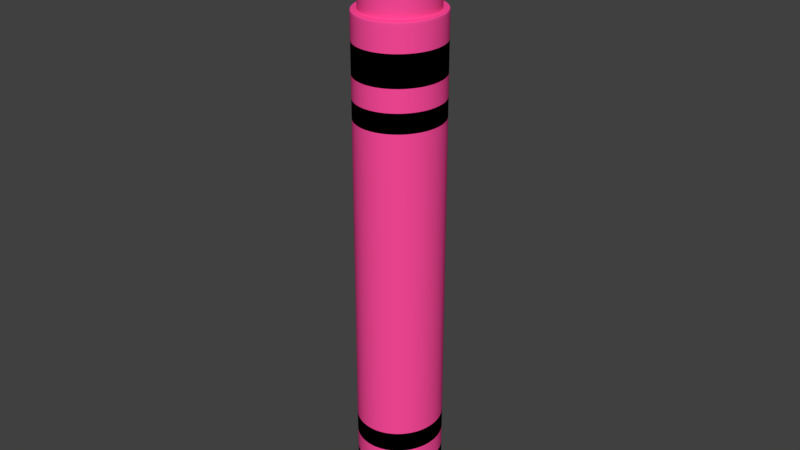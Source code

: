 # Source: Pink.blend  (saved by Blender 2.79.0; exported with 4.5.12 LTS)
import bpy
from mathutils import Matrix  # noqa: F401  (used for matrix-valued properties, if any)

bpy.ops.wm.read_factory_settings(use_empty=True)
scene = bpy.context.scene
scene.name = 'Scene'

# ---- collections
col_collection_1 = bpy.data.collections.new('Collection 1'); scene.collection.children.link(col_collection_1)

# ---- materials (node trees are filled in below, after node groups)
mat_material_015 = bpy.data.materials.new('Material.015')
mat_material_015.alpha_threshold = 0.0
mat_material_015.use_transparent_shadow = False
mat_material_015.diffuse_color = (0.0, 0.0, 0.0, 1.0)
mat_material_015.roughness = 0.5
mat_material_013 = bpy.data.materials.new('Material.013')
mat_material_013.alpha_threshold = 0.0
mat_material_013.use_transparent_shadow = False
mat_material_013.diffuse_color = (1.0, 0.07145, 0.3346, 1.0)
mat_material_013.roughness = 0.5

# ---- material node trees

# ---- world
world_world = bpy.data.worlds.new('World'); scene.world = world_world
world_world.color = (0.05088, 0.05088, 0.05088)
world_world.use_sun_shadow = False
world_world.sun_shadow_jitter_overblur = 0.0
world_world.cycles.sampling_method = 'MANUAL'

# ---- meshes
me_cylinder_002 = bpy.data.meshes.new('Cylinder.002')
me_cylinder_002.from_pydata([(-1.519, 0.4591, -2.98), (-1.519, 0.4571, 2.98), (-1.435, 0.4504, -2.98), (-1.436, 0.4485, 2.98), (-1.355, 0.4247, -2.98), (-1.355, 0.4228, 2.98), (-1.28, 0.3827, -2.98), (-1.281, 0.3811, 2.98), (-1.214, 0.3259, -2.98), (-1.215, 0.3245, 2.98), (-1.16, 0.2564, -2.98), (-1.161, 0.2554, 2.98), (-1.119, 0.1768, -2.98), (-1.121, 0.1761, 2.98), (-1.094, 0.09022, -2.98), (-1.096, 0.08985, 2.98), (-1.086, 1.803e-07, -2.98), (-1.088, 1.801e-07, 2.98), (-1.094, -0.09022, -2.98), (-1.096, -0.08985, 2.98), (-1.119, -0.1768, -2.98), (-1.121, -0.1761, 2.98), (-1.16, -0.2564, -2.98), (-1.161, -0.2554, 2.98), (-1.214, -0.3259, -2.98), (-1.215, -0.3245, 2.98), (-1.28, -0.3827, -2.98), (-1.281, -0.3811, 2.98), (-1.355, -0.4247, -2.98), (-1.355, -0.4228, 2.98), (-1.435, -0.4504, -2.98), (-1.436, -0.4485, 2.98), (-1.519, -0.4591, -2.98), (-1.519, -0.4571, 2.98), (-1.603, -0.4504, -2.98), (-1.603, -0.4485, 2.98), (-1.684, -0.4247, -2.98), (-1.683, -0.4228, 2.98), (-1.759, -0.3827, -2.98), (-1.758, -0.3811, 2.98), (-1.825, -0.3259, -2.98), (-1.823, -0.3245, 2.98), (-1.879, -0.2564, -2.98), (-1.877, -0.2554, 2.98), (-1.919, -0.1768, -2.98), (-1.918, -0.1761, 2.98), (-1.944, -0.09022, -2.98), (-1.943, -0.08985, 2.98), (-1.953, 6.008e-07, -2.98), (-1.951, 5.99e-07, 2.98), (-1.944, 0.09022, -2.98), (-1.943, 0.08985, 2.98), (-1.919, 0.1768, -2.98), (-1.918, 0.1761, 2.98), (-1.879, 0.2564, -2.98), (-1.877, 0.2554, 2.98), (-1.825, 0.3259, -2.98), (-1.823, 0.3245, 2.98), (-1.759, 0.3827, -2.98), (-1.758, 0.3811, 2.98), (-1.684, 0.4247, -2.98), (-1.683, 0.4228, 2.98), (-1.603, 0.4504, -2.98), (-1.603, 0.4485, 2.98), (-1.421, 0.5203, 2.98), (-1.519, 0.5305, 2.98), (-1.326, 0.4901, 2.98), (-1.239, 0.4411, 2.98), (-1.162, 0.3751, 2.98), (-1.1, 0.2947, 2.98), (-1.053, 0.203, 2.98), (-1.024, 0.1035, 2.98), (-1.015, 1.905e-07, 2.98), (-1.024, -0.1035, 2.98), (-1.053, -0.203, 2.98), (-1.1, -0.2947, 2.98), (-1.162, -0.3751, 2.98), (-1.239, -0.4411, 2.98), (-1.326, -0.4901, 2.98), (-1.421, -0.5203, 2.98), (-1.519, -0.5305, 2.98), (-1.618, -0.5203, 2.98), (-1.713, -0.4901, 2.98), (-1.8, -0.4411, 2.98), (-1.876, -0.3751, 2.98), (-1.939, -0.2947, 2.98), (-1.986, -0.203, 2.98), (-2.015, -0.1035, 2.98), (-2.024, 6.626e-07, 2.98), (-2.015, 0.1035, 2.98), (-1.986, 0.203, 2.98), (-1.939, 0.2947, 2.98), (-1.876, 0.3751, 2.98), (-1.8, 0.4411, 2.98), (-1.713, 0.4901, 2.98), (-1.618, 0.5203, 2.98), (-1.519, 0.3859, 3.282), (-1.45, 0.3787, 3.282), (-1.384, 0.3575, 3.282), (-1.322, 0.3227, 3.282), (-1.267, 0.2754, 3.282), (-1.221, 0.2171, 3.282), (-1.187, 0.15, 3.282), (-1.166, 0.07659, 3.282), (-1.159, 1.689e-07, 3.282), (-1.166, -0.07659, 3.282), (-1.187, -0.15, 3.282), (-1.221, -0.2171, 3.282), (-1.267, -0.2754, 3.282), (-1.322, -0.3227, 3.282), (-1.384, -0.3575, 3.282), (-1.45, -0.3787, 3.282), (-1.519, -0.3859, 3.282), (-1.588, -0.3787, 3.282), (-1.655, -0.3575, 3.282), (-1.717, -0.3227, 3.282), (-1.772, -0.2754, 3.282), (-1.817, -0.2171, 3.282), (-1.851, -0.15, 3.282), (-1.873, -0.07659, 3.282), (-1.88, 5.391e-07, 3.282), (-1.873, 0.07659, 3.282), (-1.851, 0.15, 3.282), (-1.817, 0.2171, 3.282), (-1.772, 0.2754, 3.282), (-1.717, 0.3227, 3.282), (-1.655, 0.3575, 3.282), (-1.588, 0.3787, 3.282), (-1.436, 0.4485, 3.282), (-1.519, 0.4571, 3.282), (-1.355, 0.4228, 3.282), (-1.281, 0.3811, 3.282), (-1.215, 0.3245, 3.282), (-1.161, 0.2554, 3.282), (-1.121, 0.1761, 3.282), (-1.096, 0.08985, 3.282), (-1.088, 1.801e-07, 3.282), (-1.096, -0.08985, 3.282), (-1.121, -0.1761, 3.282), (-1.161, -0.2554, 3.282), (-1.215, -0.3245, 3.282), (-1.281, -0.3811, 3.282), (-1.355, -0.4228, 3.282), (-1.436, -0.4485, 3.282), (-1.519, -0.4571, 3.282), (-1.603, -0.4485, 3.282), (-1.683, -0.4228, 3.282), (-1.758, -0.3811, 3.282), (-1.823, -0.3245, 3.282), (-1.877, -0.2554, 3.282), (-1.918, -0.1761, 3.282), (-1.943, -0.08985, 3.282), (-1.951, 5.99e-07, 3.282), (-1.943, 0.08985, 3.282), (-1.918, 0.1761, 3.282), (-1.877, 0.2554, 3.282), (-1.823, 0.3245, 3.282), (-1.758, 0.3811, 3.282), (-1.683, 0.4228, 3.282), (-1.603, 0.4485, 3.282), (-1.519, 0.05235, 4.226), (-1.511, 0.05138, 4.222), (-1.502, 0.0485, 4.219), (-1.494, 0.04378, 4.216), (-1.487, 0.03736, 4.213), (-1.482, 0.02945, 4.211), (-1.477, 0.02035, 4.209), (-1.475, 0.01039, 4.208), (-1.474, 2.652e-07, 4.208), (-1.475, -0.01039, 4.208), (-1.477, -0.02034, 4.209), (-1.482, -0.02945, 4.211), (-1.487, -0.03736, 4.213), (-1.494, -0.04378, 4.216), (-1.502, -0.0485, 4.219), (-1.511, -0.05138, 4.222), (-1.519, -0.05235, 4.226), (-1.528, -0.05138, 4.229), (-1.536, -0.0485, 4.232), (-1.544, -0.04378, 4.235), (-1.551, -0.03736, 4.238), (-1.557, -0.02945, 4.24), (-1.561, -0.02034, 4.242), (-1.564, -0.01039, 4.243), (-1.565, 3.106e-07, 4.244), (-1.564, 0.01039, 4.243), (-1.561, 0.02035, 4.242), (-1.557, 0.02945, 4.24), (-1.551, 0.03736, 4.238), (-1.544, 0.04378, 4.235), (-1.536, 0.0485, 4.232), (-1.528, 0.05138, 4.229), (-1.519, 0.5305, -2.98), (-1.421, 0.5203, -2.98), (-1.326, 0.4901, -2.98), (-1.239, 0.4411, -2.98), (-1.162, 0.3751, -2.98), (-1.1, 0.2947, -2.98), (-1.053, 0.203, -2.98), (-1.024, 0.1035, -2.98), (-1.015, 1.905e-07, -2.98), (-1.024, -0.1035, -2.98), (-1.053, -0.203, -2.98), (-1.1, -0.2947, -2.98), (-1.162, -0.3751, -2.98), (-1.239, -0.4411, -2.98), (-1.326, -0.4901, -2.98), (-1.421, -0.5203, -2.98), (-1.519, -0.5305, -2.98), (-1.618, -0.5203, -2.98), (-1.713, -0.4901, -2.98), (-1.8, -0.4411, -2.98), (-1.876, -0.3751, -2.98), (-1.939, -0.2947, -2.98), (-1.986, -0.203, -2.98), (-2.015, -0.1035, -2.98), (-2.024, 6.626e-07, -2.98), (-2.015, 0.1035, -2.98), (-1.986, 0.203, -2.98), (-1.939, 0.2947, -2.98), (-1.876, 0.3751, -2.98), (-1.8, 0.4411, -2.98), (-1.713, 0.4901, -2.98), (-1.618, 0.5203, -2.98), (-1.519, 0.4591, -3.239), (-1.435, 0.4504, -3.239), (-1.355, 0.4247, -3.239), (-1.28, 0.3827, -3.239), (-1.214, 0.3259, -3.239), (-1.16, 0.2564, -3.239), (-1.119, 0.1768, -3.239), (-1.094, 0.09022, -3.239), (-1.086, 1.803e-07, -3.239), (-1.094, -0.09022, -3.239), (-1.119, -0.1768, -3.239), (-1.16, -0.2564, -3.239), (-1.214, -0.3259, -3.239), (-1.28, -0.3827, -3.239), (-1.355, -0.4247, -3.239), (-1.435, -0.4504, -3.239), (-1.519, -0.4591, -3.239), (-1.603, -0.4504, -3.239), (-1.684, -0.4247, -3.239), (-1.759, -0.3827, -3.239), (-1.825, -0.3259, -3.239), (-1.879, -0.2564, -3.239), (-1.919, -0.1768, -3.239), (-1.944, -0.09022, -3.239), (-1.953, 6.008e-07, -3.239), (-1.944, 0.09022, -3.239), (-1.919, 0.1768, -3.239), (-1.879, 0.2564, -3.239), (-1.825, 0.3259, -3.239), (-1.759, 0.3827, -3.239), (-1.684, 0.4247, -3.239), (-1.603, 0.4504, -3.239), (-1.519, 0.5305, -2.98), (-1.421, 0.5203, -2.98), (-1.326, 0.4901, -2.98), (-1.239, 0.4411, -2.98), (-1.162, 0.3751, -2.98), (-1.1, 0.2947, -2.98), (-1.053, 0.203, -2.98), (-1.024, 0.1035, -2.98), (-1.015, 1.905e-07, -2.98), (-1.024, -0.1035, -2.98), (-1.053, -0.203, -2.98), (-1.1, -0.2947, -2.98), (-1.162, -0.3751, -2.98), (-1.239, -0.4411, -2.98), (-1.326, -0.4901, -2.98), (-1.421, -0.5203, -2.98), (-1.519, -0.5305, -2.98), (-1.618, -0.5203, -2.98), (-1.713, -0.4901, -2.98), (-1.8, -0.4411, -2.98), (-1.876, -0.3751, -2.98), (-1.939, -0.2947, -2.98), (-1.986, -0.203, -2.98), (-2.015, -0.1035, -2.98), (-2.024, 6.626e-07, -2.98), (-2.015, 0.1035, -2.98), (-1.986, 0.203, -2.98), (-1.939, 0.2947, -2.98), (-1.876, 0.3751, -2.98), (-1.8, 0.4411, -2.98), (-1.713, 0.4901, -2.98), (-1.618, 0.5203, -2.98), (-1.119, -0.1768, -3.239), (-1.094, -0.09022, -3.239), (-1.953, 6.008e-07, -3.239), (-1.944, -0.09022, -3.239), (-1.16, -0.2564, -3.239), (-1.944, 0.09022, -3.239), (-1.214, -0.3259, -3.239), (-1.919, 0.1768, -3.239), (-1.28, -0.3827, -3.239), (-1.879, 0.2564, -3.239), (-1.355, -0.4247, -3.239), (-1.435, 0.4504, -3.239), (-1.519, 0.4591, -3.239), (-1.825, 0.3259, -3.239), (-1.435, -0.4504, -3.239), (-1.355, 0.4247, -3.239), (-1.759, 0.3827, -3.239), (-1.519, -0.4591, -3.239), (-1.28, 0.3827, -3.239), (-1.684, 0.4247, -3.239), (-1.603, -0.4504, -3.239), (-1.214, 0.3259, -3.239), (-1.603, 0.4504, -3.239), (-1.684, -0.4247, -3.239), (-1.16, 0.2564, -3.239), (-1.759, -0.3827, -3.239), (-1.119, 0.1768, -3.239), (-1.825, -0.3259, -3.239), (-1.094, 0.09022, -3.239), (-1.879, -0.2564, -3.239), (-1.086, 1.803e-07, -3.239), (-1.919, -0.1768, -3.239), (-1.094, -0.09022, -2.98), (-1.944, -0.09022, -2.98), (-1.519, 0.4591, -2.98), (-1.119, -0.1768, -2.98), (-1.953, 6.008e-07, -2.98), (-1.16, -0.2564, -2.98), (-1.944, 0.09022, -2.98), (-1.214, -0.3259, -2.98), (-1.919, 0.1768, -2.98), (-1.28, -0.3827, -2.98), (-1.879, 0.2564, -2.98), (-1.355, -0.4247, -2.98), (-1.435, 0.4504, -2.98), (-1.825, 0.3259, -2.98), (-1.435, -0.4504, -2.98), (-1.355, 0.4247, -2.98), (-1.759, 0.3827, -2.98), (-1.519, -0.4591, -2.98), (-1.28, 0.3827, -2.98), (-1.684, 0.4247, -2.98), (-1.603, -0.4504, -2.98), (-1.214, 0.3259, -2.98), (-1.603, 0.4504, -2.98), (-1.684, -0.4247, -2.98), (-1.16, 0.2564, -2.98), (-1.759, -0.3827, -2.98), (-1.119, 0.1768, -2.98), (-1.825, -0.3259, -2.98), (-1.094, 0.09022, -2.98), (-1.879, -0.2564, -2.98), (-1.086, 1.803e-07, -2.98), (-1.919, -0.1768, -2.98), (-1.519, 0.5305, 2.98), (-1.421, 0.5203, 2.98), (-1.326, 0.4901, 2.98), (-1.239, 0.4411, 2.98), (-1.162, 0.3751, 2.98), (-1.1, 0.2947, 2.98), (-1.053, 0.203, 2.98), (-1.024, 0.1035, 2.98), (-1.015, 1.905e-07, 2.98), (-1.024, -0.1035, 2.98), (-1.053, -0.203, 2.98), (-1.1, -0.2947, 2.98), (-1.162, -0.3751, 2.98), (-1.239, -0.4411, 2.98), (-1.326, -0.4901, 2.98), (-1.421, -0.5203, 2.98), (-1.519, -0.5305, 2.98), (-1.618, -0.5203, 2.98), (-1.713, -0.4901, 2.98), (-1.8, -0.4411, 2.98), (-1.876, -0.3751, 2.98), (-1.939, -0.2947, 2.98), (-1.986, -0.203, 2.98), (-2.015, -0.1035, 2.98), (-2.024, 6.626e-07, 2.98), (-2.015, 0.1035, 2.98), (-1.986, 0.203, 2.98), (-1.939, 0.2947, 2.98), (-1.876, 0.3751, 2.98), (-1.8, 0.4411, 2.98), (-1.713, 0.4901, 2.98), (-1.618, 0.5203, 2.98), (-1.951, 5.99e-07, 2.98), (-1.943, 0.08985, 2.98), (-1.161, -0.2554, 2.98), (-1.215, -0.3245, 2.98), (-1.918, 0.1761, 2.98), (-1.281, -0.3811, 2.98), (-1.877, 0.2554, 2.98), (-1.355, -0.4228, 2.98), (-1.519, 0.4571, 2.98), (-1.436, 0.4485, 2.98), (-1.823, 0.3245, 2.98), (-1.436, -0.4485, 2.98), (-1.355, 0.4228, 2.98), (-1.758, 0.3811, 2.98), (-1.519, -0.4571, 2.98), (-1.281, 0.3811, 2.98), (-1.683, 0.4228, 2.98), (-1.603, -0.4485, 2.98), (-1.215, 0.3245, 2.98), (-1.603, 0.4485, 2.98), (-1.683, -0.4228, 2.98), (-1.161, 0.2554, 2.98), (-1.758, -0.3811, 2.98), (-1.121, 0.1761, 2.98), (-1.823, -0.3245, 2.98), (-1.096, 0.08985, 2.98), (-1.877, -0.2554, 2.98), (-1.088, 1.801e-07, 2.98), (-1.918, -0.1761, 2.98), (-1.096, -0.08985, 2.98), (-1.943, -0.08985, 2.98), (-1.121, -0.1761, 2.98), (-1.951, 5.99e-07, 3.282), (-1.161, -0.2554, 3.282), (-1.519, 0.4571, 3.282), (-1.943, 0.08985, 3.282), (-1.215, -0.3245, 3.282), (-1.918, 0.1761, 3.282), (-1.281, -0.3811, 3.282), (-1.877, 0.2554, 3.282), (-1.355, -0.4228, 3.282), (-1.436, 0.4485, 3.282), (-1.823, 0.3245, 3.282), (-1.436, -0.4485, 3.282), (-1.355, 0.4228, 3.282), (-1.758, 0.3811, 3.282), (-1.519, -0.4571, 3.282), (-1.281, 0.3811, 3.282), (-1.683, 0.4228, 3.282), (-1.603, -0.4485, 3.282), (-1.215, 0.3245, 3.282), (-1.603, 0.4485, 3.282), (-1.683, -0.4228, 3.282), (-1.161, 0.2554, 3.282), (-1.758, -0.3811, 3.282), (-1.121, 0.1761, 3.282), (-1.823, -0.3245, 3.282), (-1.096, 0.08985, 3.282), (-1.877, -0.2554, 3.282), (-1.088, 1.801e-07, 3.282), (-1.918, -0.1761, 3.282), (-1.096, -0.08985, 3.282), (-1.943, -0.08985, 3.282), (-1.121, -0.1761, 3.282), (-1.322, 0.3227, 3.282), (-1.267, 0.2754, 3.282), (-1.655, 0.3575, 3.282), (-1.588, 0.3787, 3.282), (-1.588, -0.3787, 3.282), (-1.655, -0.3575, 3.282), (-1.221, 0.2171, 3.282), (-1.519, 0.3859, 3.282), (-1.717, -0.3227, 3.282), (-1.187, 0.15, 3.282), (-1.772, -0.2754, 3.282), (-1.166, 0.07659, 3.282), (-1.817, -0.2171, 3.282), (-1.159, 1.689e-07, 3.282), (-1.851, -0.15, 3.282), (-1.166, -0.07659, 3.282), (-1.873, -0.07659, 3.282), (-1.187, -0.15, 3.282), (-1.88, 5.391e-07, 3.282), (-1.221, -0.2171, 3.282), (-1.873, 0.07659, 3.282), (-1.267, -0.2754, 3.282), (-1.851, 0.15, 3.282), (-1.322, -0.3227, 3.282), (-1.817, 0.2171, 3.282), (-1.384, -0.3575, 3.282), (-1.45, 0.3787, 3.282), (-1.772, 0.2754, 3.282), (-1.45, -0.3787, 3.282), (-1.384, 0.3575, 3.282), (-1.717, 0.3227, 3.282), (-1.519, -0.3859, 3.282), (-1.494, 0.04378, 4.216), (-1.536, 0.0485, 4.232), (-1.528, -0.05138, 4.229), (-1.487, 0.03736, 4.213), (-1.528, 0.05138, 4.229), (-1.536, -0.0485, 4.232), (-1.482, 0.02945, 4.211), (-1.519, 0.05235, 4.226), (-1.544, -0.04378, 4.235), (-1.477, 0.02035, 4.209), (-1.551, -0.03736, 4.238), (-1.475, 0.01039, 4.208), (-1.557, -0.02945, 4.24), (-1.474, 2.652e-07, 4.208), (-1.561, -0.02034, 4.242), (-1.475, -0.01039, 4.208), (-1.564, -0.01039, 4.243), (-1.477, -0.02034, 4.209), (-1.565, 3.106e-07, 4.244), (-1.482, -0.02945, 4.211), (-1.564, 0.01039, 4.243), (-1.487, -0.03736, 4.213), (-1.561, 0.02035, 4.242), (-1.494, -0.04378, 4.216), (-1.557, 0.02945, 4.24), (-1.502, -0.0485, 4.219), (-1.511, 0.05138, 4.222), (-1.551, 0.03736, 4.238), (-1.511, -0.05138, 4.222), (-1.502, 0.0485, 4.219), (-1.544, 0.04378, 4.235), (-1.519, -0.05235, 4.226), (-1.421, 0.5203, 2.67), (-1.421, 0.5203, 1.956), (-1.421, 0.5203, 0.9935), (-1.421, 0.5203, 0.3312), (-1.421, 0.5203, -0.3312), (-1.421, 0.5203, -0.9935), (-1.421, 0.5203, -2.193), (-1.421, 0.5203, -2.8), (-1.326, 0.4901, 2.67), (-1.326, 0.4901, 1.956), (-1.326, 0.4901, 0.9935), (-1.326, 0.4901, 0.3312), (-1.326, 0.4901, -0.3312), (-1.326, 0.4901, -0.9935), (-1.326, 0.4901, -2.193), (-1.326, 0.4901, -2.8), (-1.239, 0.4411, 2.67), (-1.239, 0.4411, 1.956), (-1.239, 0.4411, 0.9935), (-1.239, 0.4411, 0.3312), (-1.239, 0.4411, -0.3312), (-1.239, 0.4411, -0.9935), (-1.239, 0.4411, -2.193), (-1.239, 0.4411, -2.8), (-1.162, 0.3751, 2.67), (-1.162, 0.3751, 1.956), (-1.162, 0.3751, 0.9935), (-1.162, 0.3751, 0.3312), (-1.162, 0.3751, -0.3312), (-1.162, 0.3751, -0.9935), (-1.162, 0.3751, -2.193), (-1.162, 0.3751, -2.8), (-1.1, 0.2947, 2.67), (-1.1, 0.2947, 1.956), (-1.1, 0.2947, 0.9935), (-1.1, 0.2947, 0.3312), (-1.1, 0.2947, -0.3312), (-1.1, 0.2947, -0.9935), (-1.1, 0.2947, -2.193), (-1.1, 0.2947, -2.8), (-1.053, 0.203, 2.67), (-1.053, 0.203, 1.956), (-1.053, 0.203, 0.9935), (-1.053, 0.203, 0.3312), (-1.053, 0.203, -0.3312), (-1.053, 0.203, -0.9935), (-1.053, 0.203, -2.193), (-1.053, 0.203, -2.8), (-1.024, 0.1035, 2.67), (-1.024, 0.1035, 1.956), (-1.024, 0.1035, 0.9935), (-1.024, 0.1035, 0.3312), (-1.024, 0.1035, -0.3312), (-1.024, 0.1035, -0.9935), (-1.024, 0.1035, -2.193), (-1.024, 0.1035, -2.8), (-1.015, 1.905e-07, 2.67), (-1.015, 1.905e-07, 1.956), (-1.015, 1.905e-07, 0.9935), (-1.015, 1.905e-07, 0.3312), (-1.015, 1.905e-07, -0.3312), (-1.015, 1.905e-07, -0.9935), (-1.015, 1.905e-07, -2.193), (-1.015, 1.905e-07, -2.8), (-1.024, -0.1035, 2.67), (-1.024, -0.1035, 1.956), (-1.024, -0.1035, 0.9935), (-1.024, -0.1035, 0.3312), (-1.024, -0.1035, -0.3312), (-1.024, -0.1035, -0.9935), (-1.024, -0.1035, -2.193), (-1.024, -0.1035, -2.8), (-1.053, -0.203, 2.67), (-1.053, -0.203, 1.956), (-1.053, -0.203, 0.9935), (-1.053, -0.203, 0.3312), (-1.053, -0.203, -0.3312), (-1.053, -0.203, -0.9935), (-1.053, -0.203, -2.193), (-1.053, -0.203, -2.8), (-1.1, -0.2947, 2.67), (-1.1, -0.2947, 1.956), (-1.1, -0.2947, 0.9935), (-1.1, -0.2947, 0.3312), (-1.1, -0.2947, -0.3312), (-1.1, -0.2947, -0.9935), (-1.1, -0.2947, -2.193), (-1.1, -0.2947, -2.8), (-1.162, -0.3751, 2.67), (-1.162, -0.3751, 1.956), (-1.162, -0.3751, 0.9935), (-1.162, -0.3751, 0.3312), (-1.162, -0.3751, -0.3312), (-1.162, -0.3751, -0.9935), (-1.162, -0.3751, -2.193), (-1.162, -0.3751, -2.8), (-1.239, -0.4411, 2.67), (-1.239, -0.4411, 1.956), (-1.239, -0.4411, 0.9935), (-1.239, -0.4411, 0.3312), (-1.239, -0.4411, -0.3312), (-1.239, -0.4411, -0.9935), (-1.239, -0.4411, -2.193), (-1.239, -0.4411, -2.8), (-1.326, -0.4901, 2.67), (-1.326, -0.4901, 1.956), (-1.326, -0.4901, 0.9935), (-1.326, -0.4901, 0.3312), (-1.326, -0.4901, -0.3312), (-1.326, -0.4901, -0.9935), (-1.326, -0.4901, -2.193), (-1.326, -0.4901, -2.8), (-1.421, -0.5203, 2.67), (-1.421, -0.5203, 1.956), (-1.421, -0.5203, 0.9935), (-1.421, -0.5203, 0.3312), (-1.421, -0.5203, -0.3312), (-1.421, -0.5203, -0.9935), (-1.421, -0.5203, -2.193), (-1.421, -0.5203, -2.8), (-1.519, -0.5305, 2.67), (-1.519, -0.5305, 1.956), (-1.519, -0.5305, 0.9935), (-1.519, -0.5305, 0.3312), (-1.519, -0.5305, -0.3312), (-1.519, -0.5305, -0.9935), (-1.519, -0.5305, -2.193), (-1.519, -0.5305, -2.8), (-1.618, -0.5203, 2.67), (-1.618, -0.5203, 1.956), (-1.618, -0.5203, 0.9935), (-1.618, -0.5203, 0.3312), (-1.618, -0.5203, -0.3312), (-1.618, -0.5203, -0.9935), (-1.618, -0.5203, -2.193), (-1.618, -0.5203, -2.8), (-1.713, -0.4901, 2.67), (-1.713, -0.4901, 1.956), (-1.713, -0.4901, 0.9935), (-1.713, -0.4901, 0.3312), (-1.713, -0.4901, -0.3312), (-1.713, -0.4901, -0.9935), (-1.713, -0.4901, -2.193), (-1.713, -0.4901, -2.8), (-1.8, -0.4411, 2.67), (-1.8, -0.4411, 1.956), (-1.8, -0.4411, 0.9935), (-1.8, -0.4411, 0.3312), (-1.8, -0.4411, -0.3312), (-1.8, -0.4411, -0.9935), (-1.8, -0.4411, -2.193), (-1.8, -0.4411, -2.8), (-1.876, -0.3751, 2.67), (-1.876, -0.3751, 1.956), (-1.876, -0.3751, 0.9935), (-1.876, -0.3751, 0.3312), (-1.876, -0.3751, -0.3312), (-1.876, -0.3751, -0.9935), (-1.876, -0.3751, -2.193), (-1.876, -0.3751, -2.8), (-1.939, -0.2947, 2.67), (-1.939, -0.2947, 1.956), (-1.939, -0.2947, 0.9935), (-1.939, -0.2947, 0.3312), (-1.939, -0.2947, -0.3312), (-1.939, -0.2947, -0.9935), (-1.939, -0.2947, -2.193), (-1.939, -0.2947, -2.8), (-1.986, -0.203, 2.67), (-1.986, -0.203, 1.956), (-1.986, -0.203, 0.9935), (-1.986, -0.203, 0.3312), (-1.986, -0.203, -0.3312), (-1.986, -0.203, -0.9935), (-1.986, -0.203, -2.193), (-1.986, -0.203, -2.8), (-2.015, -0.1035, 2.67), (-2.015, -0.1035, 1.956), (-2.015, -0.1035, 0.9935), (-2.015, -0.1035, 0.3312), (-2.015, -0.1035, -0.3312), (-2.015, -0.1035, -0.9935), (-2.015, -0.1035, -2.193), (-2.015, -0.1035, -2.8), (-2.024, 6.626e-07, 2.67), (-2.024, 6.626e-07, 1.956), (-2.024, 6.626e-07, 0.9935), (-2.024, 6.626e-07, 0.3312), (-2.024, 6.626e-07, -0.3312), (-2.024, 6.626e-07, -0.9935), (-2.024, 6.626e-07, -2.193), (-2.024, 6.626e-07, -2.8), (-2.015, 0.1035, 2.67), (-2.015, 0.1035, 1.956), (-2.015, 0.1035, 0.9935), (-2.015, 0.1035, 0.3312), (-2.015, 0.1035, -0.3312), (-2.015, 0.1035, -0.9935), (-2.015, 0.1035, -2.193), (-2.015, 0.1035, -2.8), (-1.986, 0.203, 2.67), (-1.986, 0.203, 1.956), (-1.986, 0.203, 0.9935), (-1.986, 0.203, 0.3312), (-1.986, 0.203, -0.3312), (-1.986, 0.203, -0.9935), (-1.986, 0.203, -2.193), (-1.986, 0.203, -2.8), (-1.939, 0.2947, 2.67), (-1.939, 0.2947, 1.956), (-1.939, 0.2947, 0.9935), (-1.939, 0.2947, 0.3312), (-1.939, 0.2947, -0.3312), (-1.939, 0.2947, -0.9935), (-1.939, 0.2947, -2.193), (-1.939, 0.2947, -2.8), (-1.876, 0.3751, 2.67), (-1.876, 0.3751, 1.956), (-1.876, 0.3751, 0.9935), (-1.876, 0.3751, 0.3312), (-1.876, 0.3751, -0.3312), (-1.876, 0.3751, -0.9935), (-1.876, 0.3751, -2.193), (-1.876, 0.3751, -2.8), (-1.8, 0.4411, 2.67), (-1.8, 0.4411, 1.956), (-1.8, 0.4411, 0.9935), (-1.8, 0.4411, 0.3312), (-1.8, 0.4411, -0.3312), (-1.8, 0.4411, -0.9935), (-1.8, 0.4411, -2.193), (-1.8, 0.4411, -2.8), (-1.713, 0.4901, 2.67), (-1.713, 0.4901, 1.956), (-1.713, 0.4901, 0.9935), (-1.713, 0.4901, 0.3312), (-1.713, 0.4901, -0.3312), (-1.713, 0.4901, -0.9935), (-1.713, 0.4901, -2.193), (-1.713, 0.4901, -2.8), (-1.618, 0.5203, 2.67), (-1.618, 0.5203, 1.956), (-1.618, 0.5203, 0.9935), (-1.618, 0.5203, 0.3312), (-1.618, 0.5203, -0.3312), (-1.618, 0.5203, -0.9935), (-1.618, 0.5203, -2.193), (-1.618, 0.5203, -2.8), (-1.519, 0.5305, -2.8), (-1.519, 0.5305, -2.193), (-1.519, 0.5305, -0.9935), (-1.519, 0.5305, -0.3312), (-1.519, 0.5305, 0.3312), (-1.519, 0.5305, 0.9935), (-1.519, 0.5305, 1.956), (-1.519, 0.5305, 2.67), (-1.421, 0.5203, 2.273), (-1.326, 0.4901, 2.273), (-1.239, 0.4411, 2.273), (-1.162, 0.3751, 2.273), (-1.1, 0.2947, 2.273), (-1.053, 0.203, 2.273), (-1.024, 0.1035, 2.273), (-1.015, 1.905e-07, 2.273), (-1.024, -0.1035, 2.273), (-1.053, -0.203, 2.273), (-1.1, -0.2947, 2.273), (-1.162, -0.3751, 2.273), (-1.239, -0.4411, 2.273), (-1.326, -0.4901, 2.273), (-1.421, -0.5203, 2.273), (-1.519, -0.5305, 2.273), (-1.618, -0.5203, 2.273), (-1.713, -0.4901, 2.273), (-1.8, -0.4411, 2.273), (-1.876, -0.3751, 2.273), (-1.939, -0.2947, 2.273), (-1.986, -0.203, 2.273), (-2.015, -0.1035, 2.273), (-2.024, 6.626e-07, 2.273), (-2.015, 0.1035, 2.273), (-1.986, 0.203, 2.273), (-1.939, 0.2947, 2.273), (-1.876, 0.3751, 2.273), (-1.8, 0.4411, 2.273), (-1.713, 0.4901, 2.273), (-1.618, 0.5203, 2.273), (-1.519, 0.5305, 2.273), (-1.421, 0.5203, 1.986), (-1.326, 0.4901, 1.986), (-1.239, 0.4411, 1.986), (-1.162, 0.3751, 1.986), (-1.1, 0.2947, 1.986), (-1.053, 0.203, 1.986), (-1.024, 0.1035, 1.986), (-1.015, 1.905e-07, 1.986), (-1.024, -0.1035, 1.986), (-1.053, -0.203, 1.986), (-1.1, -0.2947, 1.986), (-1.162, -0.3751, 1.986), (-1.239, -0.4411, 1.986), (-1.326, -0.4901, 1.986), (-1.421, -0.5203, 1.986), (-1.519, -0.5305, 1.986), (-1.618, -0.5203, 1.986), (-1.713, -0.4901, 1.986), (-1.8, -0.4411, 1.986), (-1.876, -0.3751, 1.986), (-1.939, -0.2947, 1.986), (-1.986, -0.203, 1.986), (-2.015, -0.1035, 1.986), (-2.024, 6.626e-07, 1.986), (-2.015, 0.1035, 1.986), (-1.986, 0.203, 1.986), (-1.939, 0.2947, 1.986), (-1.876, 0.3751, 1.986), (-1.8, 0.4411, 1.986), (-1.713, 0.4901, 1.986), (-1.618, 0.5203, 1.986), (-1.519, 0.5305, 1.986), (-1.421, 0.5203, -2.193), (-1.326, 0.4901, -2.193), (-1.239, 0.4411, -2.193), (-1.162, 0.3751, -2.193), (-1.1, 0.2947, -2.193), (-1.053, 0.203, -2.193), (-1.024, 0.1035, -2.193), (-1.015, 1.905e-07, -2.193), (-1.024, -0.1035, -2.193), (-1.053, -0.203, -2.193), (-1.1, -0.2947, -2.193), (-1.162, -0.3751, -2.193), (-1.239, -0.4411, -2.193), (-1.326, -0.4901, -2.193), (-1.421, -0.5203, -2.193), (-1.519, -0.5305, -2.193), (-1.618, -0.5203, -2.193), (-1.713, -0.4901, -2.193), (-1.8, -0.4411, -2.193), (-1.876, -0.3751, -2.193), (-1.939, -0.2947, -2.193), (-1.986, -0.203, -2.193), (-2.015, -0.1035, -2.193), (-2.024, 6.626e-07, -2.193), (-2.015, 0.1035, -2.193), (-1.986, 0.203, -2.193), (-1.939, 0.2947, -2.193), (-1.876, 0.3751, -2.193), (-1.8, 0.4411, -2.193), (-1.713, 0.4901, -2.193), (-1.618, 0.5203, -2.193), (-1.519, 0.5305, -2.193), (-1.421, 0.5203, -2.465), (-1.326, 0.4901, -2.465), (-1.239, 0.4411, -2.465), (-1.162, 0.3751, -2.465), (-1.1, 0.2947, -2.465), (-1.053, 0.203, -2.465), (-1.024, 0.1035, -2.465), (-1.015, 1.905e-07, -2.465), (-1.024, -0.1035, -2.465), (-1.053, -0.203, -2.465), (-1.1, -0.2947, -2.465), (-1.162, -0.3751, -2.465), (-1.239, -0.4411, -2.465), (-1.326, -0.4901, -2.465), (-1.421, -0.5203, -2.465), (-1.519, -0.5305, -2.465), (-1.618, -0.5203, -2.465), (-1.713, -0.4901, -2.465), (-1.8, -0.4411, -2.465), (-1.876, -0.3751, -2.465), (-1.939, -0.2947, -2.465), (-1.986, -0.203, -2.465), (-2.015, -0.1035, -2.465), (-2.024, 6.626e-07, -2.465), (-2.015, 0.1035, -2.465), (-1.986, 0.203, -2.465), (-1.939, 0.2947, -2.465), (-1.876, 0.3751, -2.465), (-1.8, 0.4411, -2.465), (-1.713, 0.4901, -2.465), (-1.618, 0.5203, -2.465), (-1.519, 0.5305, -2.465)], [], [(352, 65, 64, 353), (353, 64, 66, 354), (354, 66, 67, 355), (355, 67, 68, 356), (356, 68, 69, 357), (357, 69, 70, 358), (358, 70, 71, 359), (359, 71, 72, 360), (360, 72, 73, 361), (361, 73, 74, 362), (362, 74, 75, 363), (363, 75, 76, 364), (364, 76, 77, 365), (365, 77, 78, 366), (366, 78, 79, 367), (367, 79, 80, 368), (368, 80, 81, 369), (369, 81, 82, 370), (370, 82, 83, 371), (371, 83, 84, 372), (372, 84, 85, 373), (373, 85, 86, 374), (374, 86, 87, 375), (375, 87, 88, 376), (376, 88, 89, 377), (377, 89, 90, 378), (378, 90, 91, 379), (379, 91, 92, 380), (380, 92, 93, 381), (381, 93, 94, 382), (419, 416, 152, 153), (382, 94, 95, 383), (383, 95, 65, 352), (289, 288, 234, 233), (1, 3, 64, 65), (3, 5, 66, 64), (5, 7, 67, 66), (7, 9, 68, 67), (9, 11, 69, 68), (11, 13, 70, 69), (13, 15, 71, 70), (15, 17, 72, 71), (17, 19, 73, 72), (19, 21, 74, 73), (21, 23, 75, 74), (23, 25, 76, 75), (25, 27, 77, 76), (27, 29, 78, 77), (29, 31, 79, 78), (31, 33, 80, 79), (33, 35, 81, 80), (35, 37, 82, 81), (37, 39, 83, 82), (39, 41, 84, 83), (41, 43, 85, 84), (43, 45, 86, 85), (45, 47, 87, 86), (47, 49, 88, 87), (49, 51, 89, 88), (51, 53, 90, 89), (53, 55, 91, 90), (55, 57, 92, 91), (57, 59, 93, 92), (59, 61, 94, 93), (61, 63, 95, 94), (63, 1, 65, 95), (483, 480, 163, 164), (420, 417, 139, 140), (421, 419, 153, 154), (422, 420, 140, 141), (423, 421, 154, 155), (424, 422, 141, 142), (425, 418, 129, 128), (426, 423, 155, 156), (427, 424, 142, 143), (428, 425, 128, 130), (429, 426, 156, 157), (430, 427, 143, 144), (431, 428, 130, 131), (432, 429, 157, 158), (433, 430, 144, 145), (434, 431, 131, 132), (435, 432, 158, 159), (436, 433, 145, 146), (437, 434, 132, 133), (418, 435, 159, 129), (438, 436, 146, 147), (439, 437, 133, 134), (440, 438, 147, 148), (441, 439, 134, 135), (442, 440, 148, 149), (443, 441, 135, 136), (444, 442, 149, 150), (445, 443, 136, 137), (446, 444, 150, 151), (447, 445, 137, 138), (416, 446, 151, 152), (417, 447, 138, 139), (96, 97, 128, 129), (97, 98, 130, 128), (98, 99, 131, 130), (99, 100, 132, 131), (100, 101, 133, 132), (101, 102, 134, 133), (102, 103, 135, 134), (103, 104, 136, 135), (104, 105, 137, 136), (105, 106, 138, 137), (106, 107, 139, 138), (107, 108, 140, 139), (108, 109, 141, 140), (109, 110, 142, 141), (110, 111, 143, 142), (111, 112, 144, 143), (112, 113, 145, 144), (113, 114, 146, 145), (114, 115, 147, 146), (115, 116, 148, 147), (116, 117, 149, 148), (117, 118, 150, 149), (118, 119, 151, 150), (119, 120, 152, 151), (120, 121, 153, 152), (121, 122, 154, 153), (122, 123, 155, 154), (123, 124, 156, 155), (124, 125, 157, 156), (125, 126, 158, 157), (126, 127, 159, 158), (127, 96, 129, 159), (161, 160, 191, 190, 189, 188, 187, 186, 185, 184, 183, 182, 181, 180, 179, 178, 177, 176, 175, 174, 173, 172, 171, 170, 169, 168, 167, 166, 165, 164, 163, 162), (484, 481, 190, 191), (485, 482, 177, 178), (486, 483, 164, 165), (487, 484, 191, 160), (488, 485, 178, 179), (489, 486, 165, 166), (490, 488, 179, 180), (491, 489, 166, 167), (492, 490, 180, 181), (493, 491, 167, 168), (494, 492, 181, 182), (495, 493, 168, 169), (496, 494, 182, 183), (497, 495, 169, 170), (498, 496, 183, 184), (499, 497, 170, 171), (500, 498, 184, 185), (501, 499, 171, 172), (502, 500, 185, 186), (503, 501, 172, 173), (504, 502, 186, 187), (505, 503, 173, 174), (506, 487, 160, 161), (507, 504, 187, 188), (508, 505, 174, 175), (509, 506, 161, 162), (510, 507, 188, 189), (511, 508, 175, 176), (480, 509, 162, 163), (481, 510, 189, 190), (482, 511, 176, 177), (2, 0, 192, 193), (4, 2, 193, 194), (6, 4, 194, 195), (8, 6, 195, 196), (10, 8, 196, 197), (12, 10, 197, 198), (14, 12, 198, 199), (16, 14, 199, 200), (18, 16, 200, 201), (20, 18, 201, 202), (22, 20, 202, 203), (24, 22, 203, 204), (26, 24, 204, 205), (28, 26, 205, 206), (30, 28, 206, 207), (32, 30, 207, 208), (34, 32, 208, 209), (36, 34, 209, 210), (38, 36, 210, 211), (40, 38, 211, 212), (42, 40, 212, 213), (44, 42, 213, 214), (46, 44, 214, 215), (48, 46, 215, 216), (50, 48, 216, 217), (52, 50, 217, 218), (54, 52, 218, 219), (56, 54, 219, 220), (58, 56, 220, 221), (60, 58, 221, 222), (62, 60, 222, 223), (0, 62, 223, 192), (224, 225, 226, 227, 228, 229, 230, 231, 232, 233, 234, 235, 236, 237, 238, 239, 240, 241, 242, 243, 244, 245, 246, 247, 248, 249, 250, 251, 252, 253, 254, 255), (291, 290, 248, 247), (288, 292, 235, 234), (290, 293, 249, 248), (292, 294, 236, 235), (293, 295, 250, 249), (294, 296, 237, 236), (295, 297, 251, 250), (296, 298, 238, 237), (300, 299, 225, 224), (297, 301, 252, 251), (298, 302, 239, 238), (299, 303, 226, 225), (301, 304, 253, 252), (302, 305, 240, 239), (303, 306, 227, 226), (304, 307, 254, 253), (305, 308, 241, 240), (306, 309, 228, 227), (307, 310, 255, 254), (308, 311, 242, 241), (309, 312, 229, 228), (310, 300, 224, 255), (311, 313, 243, 242), (312, 314, 230, 229), (313, 315, 244, 243), (314, 316, 231, 230), (315, 317, 245, 244), (316, 318, 232, 231), (317, 319, 246, 245), (318, 289, 233, 232), (319, 291, 247, 246), (223, 287, 256, 192), (222, 286, 287, 223), (221, 285, 286, 222), (220, 284, 285, 221), (219, 283, 284, 220), (218, 282, 283, 219), (217, 281, 282, 218), (216, 280, 281, 217), (215, 279, 280, 216), (214, 278, 279, 215), (213, 277, 278, 214), (212, 276, 277, 213), (211, 275, 276, 212), (210, 274, 275, 211), (209, 273, 274, 210), (208, 272, 273, 209), (207, 271, 272, 208), (206, 270, 271, 207), (205, 269, 270, 206), (204, 268, 269, 205), (203, 267, 268, 204), (202, 266, 267, 203), (201, 265, 266, 202), (200, 264, 265, 201), (199, 263, 264, 200), (198, 262, 263, 199), (197, 261, 262, 198), (196, 260, 261, 197), (195, 259, 260, 196), (194, 258, 259, 195), (193, 257, 258, 194), (192, 256, 257, 193), (351, 321, 291, 319), (350, 320, 289, 318), (349, 351, 319, 317), (348, 350, 318, 316), (347, 349, 317, 315), (346, 348, 316, 314), (345, 347, 315, 313), (344, 346, 314, 312), (343, 345, 313, 311), (342, 322, 300, 310), (341, 344, 312, 309), (340, 343, 311, 308), (339, 342, 310, 307), (338, 341, 309, 306), (337, 340, 308, 305), (336, 339, 307, 304), (335, 338, 306, 303), (334, 337, 305, 302), (333, 336, 304, 301), (332, 335, 303, 299), (331, 334, 302, 298), (330, 333, 301, 297), (322, 332, 299, 300), (329, 331, 298, 296), (328, 330, 297, 295), (327, 329, 296, 294), (326, 328, 295, 293), (325, 327, 294, 292), (324, 326, 293, 290), (323, 325, 292, 288), (321, 324, 290, 291), (320, 323, 288, 289), (18, 20, 323, 320), (46, 48, 324, 321), (20, 22, 325, 323), (48, 50, 326, 324), (22, 24, 327, 325), (50, 52, 328, 326), (24, 26, 329, 327), (52, 54, 330, 328), (26, 28, 331, 329), (0, 2, 332, 322), (54, 56, 333, 330), (28, 30, 334, 331), (2, 4, 335, 332), (56, 58, 336, 333), (30, 32, 337, 334), (4, 6, 338, 335), (58, 60, 339, 336), (32, 34, 340, 337), (6, 8, 341, 338), (60, 62, 342, 339), (34, 36, 343, 340), (8, 10, 344, 341), (62, 0, 322, 342), (36, 38, 345, 343), (10, 12, 346, 344), (38, 40, 347, 345), (12, 14, 348, 346), (40, 42, 349, 347), (14, 16, 350, 348), (42, 44, 351, 349), (16, 18, 320, 350), (44, 46, 321, 351), (752, 383, 352, 767), (744, 382, 383, 752), (736, 381, 382, 744), (728, 380, 381, 736), (720, 379, 380, 728), (712, 378, 379, 720), (704, 377, 378, 712), (696, 376, 377, 704), (688, 375, 376, 696), (680, 374, 375, 688), (672, 373, 374, 680), (664, 372, 373, 672), (656, 371, 372, 664), (648, 370, 371, 656), (640, 369, 370, 648), (632, 368, 369, 640), (624, 367, 368, 632), (616, 366, 367, 624), (608, 365, 366, 616), (600, 364, 365, 608), (592, 363, 364, 600), (584, 362, 363, 592), (576, 361, 362, 584), (568, 360, 361, 576), (560, 359, 360, 568), (552, 358, 359, 560), (544, 357, 358, 552), (536, 356, 357, 544), (528, 355, 356, 536), (520, 354, 355, 528), (512, 353, 354, 520), (767, 352, 353, 512), (23, 21, 415, 386), (49, 47, 414, 384), (21, 19, 413, 415), (47, 45, 412, 414), (19, 17, 411, 413), (45, 43, 410, 412), (17, 15, 409, 411), (43, 41, 408, 410), (15, 13, 407, 409), (41, 39, 406, 408), (13, 11, 405, 407), (39, 37, 404, 406), (1, 63, 403, 392), (11, 9, 402, 405), (37, 35, 401, 404), (63, 61, 400, 403), (9, 7, 399, 402), (35, 33, 398, 401), (61, 59, 397, 400), (7, 5, 396, 399), (33, 31, 395, 398), (59, 57, 394, 397), (5, 3, 393, 396), (31, 29, 391, 395), (57, 55, 390, 394), (3, 1, 392, 393), (29, 27, 389, 391), (55, 53, 388, 390), (27, 25, 387, 389), (53, 51, 385, 388), (25, 23, 386, 387), (51, 49, 384, 385), (386, 415, 447, 417), (384, 414, 446, 416), (415, 413, 445, 447), (414, 412, 444, 446), (413, 411, 443, 445), (412, 410, 442, 444), (411, 409, 441, 443), (410, 408, 440, 442), (409, 407, 439, 441), (408, 406, 438, 440), (407, 405, 437, 439), (406, 404, 436, 438), (392, 403, 435, 418), (405, 402, 434, 437), (404, 401, 433, 436), (403, 400, 432, 435), (402, 399, 431, 434), (401, 398, 430, 433), (400, 397, 429, 432), (399, 396, 428, 431), (398, 395, 427, 430), (397, 394, 426, 429), (396, 393, 425, 428), (395, 391, 424, 427), (394, 390, 423, 426), (393, 392, 418, 425), (391, 389, 422, 424), (390, 388, 421, 423), (389, 387, 420, 422), (388, 385, 419, 421), (387, 386, 417, 420), (385, 384, 416, 419), (113, 112, 479, 452), (126, 125, 478, 450), (99, 98, 477, 448), (112, 111, 476, 479), (125, 124, 475, 478), (98, 97, 474, 477), (111, 110, 473, 476), (124, 123, 472, 475), (97, 96, 455, 474), (110, 109, 471, 473), (123, 122, 470, 472), (109, 108, 469, 471), (122, 121, 468, 470), (108, 107, 467, 469), (121, 120, 466, 468), (107, 106, 465, 467), (120, 119, 464, 466), (106, 105, 463, 465), (119, 118, 462, 464), (105, 104, 461, 463), (118, 117, 460, 462), (104, 103, 459, 461), (117, 116, 458, 460), (103, 102, 457, 459), (116, 115, 456, 458), (102, 101, 454, 457), (115, 114, 453, 456), (96, 127, 451, 455), (101, 100, 449, 454), (114, 113, 452, 453), (127, 126, 450, 451), (100, 99, 448, 449), (452, 479, 511, 482), (450, 478, 510, 481), (448, 477, 509, 480), (479, 476, 508, 511), (478, 475, 507, 510), (477, 474, 506, 509), (476, 473, 505, 508), (475, 472, 504, 507), (474, 455, 487, 506), (473, 471, 503, 505), (472, 470, 502, 504), (471, 469, 501, 503), (470, 468, 500, 502), (469, 467, 499, 501), (468, 466, 498, 500), (467, 465, 497, 499), (466, 464, 496, 498), (465, 463, 495, 497), (464, 462, 494, 496), (463, 461, 493, 495), (462, 460, 492, 494), (461, 459, 491, 493), (460, 458, 490, 492), (459, 457, 489, 491), (458, 456, 488, 490), (457, 454, 486, 489), (456, 453, 485, 488), (455, 451, 484, 487), (454, 449, 483, 486), (453, 452, 482, 485), (451, 450, 481, 484), (449, 448, 480, 483), (256, 760, 519, 257), (863, 761, 518, 832), (761, 762, 517, 518), (762, 763, 516, 517), (763, 764, 515, 516), (764, 765, 514, 515), (765, 766, 513, 514), (799, 767, 512, 768), (257, 519, 527, 258), (832, 518, 526, 833), (518, 517, 525, 526), (517, 516, 524, 525), (516, 515, 523, 524), (515, 514, 522, 523), (514, 513, 521, 522), (768, 512, 520, 769), (258, 527, 535, 259), (833, 526, 534, 834), (526, 525, 533, 534), (525, 524, 532, 533), (524, 523, 531, 532), (523, 522, 530, 531), (522, 521, 529, 530), (769, 520, 528, 770), (259, 535, 543, 260), (834, 534, 542, 835), (534, 533, 541, 542), (533, 532, 540, 541), (532, 531, 539, 540), (531, 530, 538, 539), (530, 529, 537, 538), (770, 528, 536, 771), (260, 543, 551, 261), (835, 542, 550, 836), (542, 541, 549, 550), (541, 540, 548, 549), (540, 539, 547, 548), (539, 538, 546, 547), (538, 537, 545, 546), (771, 536, 544, 772), (261, 551, 559, 262), (836, 550, 558, 837), (550, 549, 557, 558), (549, 548, 556, 557), (548, 547, 555, 556), (547, 546, 554, 555), (546, 545, 553, 554), (772, 544, 552, 773), (262, 559, 567, 263), (837, 558, 566, 838), (558, 557, 565, 566), (557, 556, 564, 565), (556, 555, 563, 564), (555, 554, 562, 563), (554, 553, 561, 562), (773, 552, 560, 774), (263, 567, 575, 264), (838, 566, 574, 839), (566, 565, 573, 574), (565, 564, 572, 573), (564, 563, 571, 572), (563, 562, 570, 571), (562, 561, 569, 570), (774, 560, 568, 775), (264, 575, 583, 265), (839, 574, 582, 840), (574, 573, 581, 582), (573, 572, 580, 581), (572, 571, 579, 580), (571, 570, 578, 579), (570, 569, 577, 578), (775, 568, 576, 776), (265, 583, 591, 266), (840, 582, 590, 841), (582, 581, 589, 590), (581, 580, 588, 589), (580, 579, 587, 588), (579, 578, 586, 587), (578, 577, 585, 586), (776, 576, 584, 777), (266, 591, 599, 267), (841, 590, 598, 842), (590, 589, 597, 598), (589, 588, 596, 597), (588, 587, 595, 596), (587, 586, 594, 595), (586, 585, 593, 594), (777, 584, 592, 778), (267, 599, 607, 268), (842, 598, 606, 843), (598, 597, 605, 606), (597, 596, 604, 605), (596, 595, 603, 604), (595, 594, 602, 603), (594, 593, 601, 602), (778, 592, 600, 779), (268, 607, 615, 269), (843, 606, 614, 844), (606, 605, 613, 614), (605, 604, 612, 613), (604, 603, 611, 612), (603, 602, 610, 611), (602, 601, 609, 610), (779, 600, 608, 780), (269, 615, 623, 270), (844, 614, 622, 845), (614, 613, 621, 622), (613, 612, 620, 621), (612, 611, 619, 620), (611, 610, 618, 619), (610, 609, 617, 618), (780, 608, 616, 781), (270, 623, 631, 271), (845, 622, 630, 846), (622, 621, 629, 630), (621, 620, 628, 629), (620, 619, 627, 628), (619, 618, 626, 627), (618, 617, 625, 626), (781, 616, 624, 782), (271, 631, 639, 272), (846, 630, 638, 847), (630, 629, 637, 638), (629, 628, 636, 637), (628, 627, 635, 636), (627, 626, 634, 635), (626, 625, 633, 634), (782, 624, 632, 783), (272, 639, 647, 273), (847, 638, 646, 848), (638, 637, 645, 646), (637, 636, 644, 645), (636, 635, 643, 644), (635, 634, 642, 643), (634, 633, 641, 642), (783, 632, 640, 784), (273, 647, 655, 274), (848, 646, 654, 849), (646, 645, 653, 654), (645, 644, 652, 653), (644, 643, 651, 652), (643, 642, 650, 651), (642, 641, 649, 650), (784, 640, 648, 785), (274, 655, 663, 275), (849, 654, 662, 850), (654, 653, 661, 662), (653, 652, 660, 661), (652, 651, 659, 660), (651, 650, 658, 659), (650, 649, 657, 658), (785, 648, 656, 786), (275, 663, 671, 276), (850, 662, 670, 851), (662, 661, 669, 670), (661, 660, 668, 669), (660, 659, 667, 668), (659, 658, 666, 667), (658, 657, 665, 666), (786, 656, 664, 787), (276, 671, 679, 277), (851, 670, 678, 852), (670, 669, 677, 678), (669, 668, 676, 677), (668, 667, 675, 676), (667, 666, 674, 675), (666, 665, 673, 674), (787, 664, 672, 788), (277, 679, 687, 278), (852, 678, 686, 853), (678, 677, 685, 686), (677, 676, 684, 685), (676, 675, 683, 684), (675, 674, 682, 683), (674, 673, 681, 682), (788, 672, 680, 789), (278, 687, 695, 279), (853, 686, 694, 854), (686, 685, 693, 694), (685, 684, 692, 693), (684, 683, 691, 692), (683, 682, 690, 691), (682, 681, 689, 690), (789, 680, 688, 790), (279, 695, 703, 280), (854, 694, 702, 855), (694, 693, 701, 702), (693, 692, 700, 701), (692, 691, 699, 700), (691, 690, 698, 699), (690, 689, 697, 698), (790, 688, 696, 791), (280, 703, 711, 281), (855, 702, 710, 856), (702, 701, 709, 710), (701, 700, 708, 709), (700, 699, 707, 708), (699, 698, 706, 707), (698, 697, 705, 706), (791, 696, 704, 792), (281, 711, 719, 282), (856, 710, 718, 857), (710, 709, 717, 718), (709, 708, 716, 717), (708, 707, 715, 716), (707, 706, 714, 715), (706, 705, 713, 714), (792, 704, 712, 793), (282, 719, 727, 283), (857, 718, 726, 858), (718, 717, 725, 726), (717, 716, 724, 725), (716, 715, 723, 724), (715, 714, 722, 723), (714, 713, 721, 722), (793, 712, 720, 794), (283, 727, 735, 284), (858, 726, 734, 859), (726, 725, 733, 734), (725, 724, 732, 733), (724, 723, 731, 732), (723, 722, 730, 731), (722, 721, 729, 730), (794, 720, 728, 795), (284, 735, 743, 285), (859, 734, 742, 860), (734, 733, 741, 742), (733, 732, 740, 741), (732, 731, 739, 740), (731, 730, 738, 739), (730, 729, 737, 738), (795, 728, 736, 796), (285, 743, 751, 286), (860, 742, 750, 861), (742, 741, 749, 750), (741, 740, 748, 749), (740, 739, 747, 748), (739, 738, 746, 747), (738, 737, 745, 746), (796, 736, 744, 797), (286, 751, 759, 287), (861, 750, 758, 862), (750, 749, 757, 758), (749, 748, 756, 757), (748, 747, 755, 756), (747, 746, 754, 755), (746, 745, 753, 754), (797, 744, 752, 798), (287, 759, 760, 256), (862, 758, 761, 863), (758, 757, 762, 761), (757, 756, 763, 762), (756, 755, 764, 763), (755, 754, 765, 764), (754, 753, 766, 765), (798, 752, 767, 799), (830, 798, 799, 831), (829, 797, 798, 830), (828, 796, 797, 829), (827, 795, 796, 828), (826, 794, 795, 827), (825, 793, 794, 826), (824, 792, 793, 825), (823, 791, 792, 824), (822, 790, 791, 823), (821, 789, 790, 822), (820, 788, 789, 821), (819, 787, 788, 820), (818, 786, 787, 819), (817, 785, 786, 818), (816, 784, 785, 817), (815, 783, 784, 816), (814, 782, 783, 815), (813, 781, 782, 814), (812, 780, 781, 813), (811, 779, 780, 812), (810, 778, 779, 811), (809, 777, 778, 810), (808, 776, 777, 809), (807, 775, 776, 808), (806, 774, 775, 807), (805, 773, 774, 806), (804, 772, 773, 805), (803, 771, 772, 804), (802, 770, 771, 803), (801, 769, 770, 802), (800, 768, 769, 801), (831, 799, 768, 800), (766, 831, 800, 513), (513, 800, 801, 521), (521, 801, 802, 529), (529, 802, 803, 537), (537, 803, 804, 545), (545, 804, 805, 553), (553, 805, 806, 561), (561, 806, 807, 569), (569, 807, 808, 577), (577, 808, 809, 585), (585, 809, 810, 593), (593, 810, 811, 601), (601, 811, 812, 609), (609, 812, 813, 617), (617, 813, 814, 625), (625, 814, 815, 633), (633, 815, 816, 641), (641, 816, 817, 649), (649, 817, 818, 657), (657, 818, 819, 665), (665, 819, 820, 673), (673, 820, 821, 681), (681, 821, 822, 689), (689, 822, 823, 697), (697, 823, 824, 705), (705, 824, 825, 713), (713, 825, 826, 721), (721, 826, 827, 729), (729, 827, 828, 737), (737, 828, 829, 745), (745, 829, 830, 753), (753, 830, 831, 766), (894, 862, 863, 895), (893, 861, 862, 894), (892, 860, 861, 893), (891, 859, 860, 892), (890, 858, 859, 891), (889, 857, 858, 890), (888, 856, 857, 889), (887, 855, 856, 888), (886, 854, 855, 887), (885, 853, 854, 886), (884, 852, 853, 885), (883, 851, 852, 884), (882, 850, 851, 883), (881, 849, 850, 882), (880, 848, 849, 881), (879, 847, 848, 880), (878, 846, 847, 879), (877, 845, 846, 878), (876, 844, 845, 877), (875, 843, 844, 876), (874, 842, 843, 875), (873, 841, 842, 874), (872, 840, 841, 873), (871, 839, 840, 872), (870, 838, 839, 871), (869, 837, 838, 870), (868, 836, 837, 869), (867, 835, 836, 868), (866, 834, 835, 867), (865, 833, 834, 866), (864, 832, 833, 865), (895, 863, 832, 864), (760, 895, 864, 519), (519, 864, 865, 527), (527, 865, 866, 535), (535, 866, 867, 543), (543, 867, 868, 551), (551, 868, 869, 559), (559, 869, 870, 567), (567, 870, 871, 575), (575, 871, 872, 583), (583, 872, 873, 591), (591, 873, 874, 599), (599, 874, 875, 607), (607, 875, 876, 615), (615, 876, 877, 623), (623, 877, 878, 631), (631, 878, 879, 639), (639, 879, 880, 647), (647, 880, 881, 655), (655, 881, 882, 663), (663, 882, 883, 671), (671, 883, 884, 679), (679, 884, 885, 687), (687, 885, 886, 695), (695, 886, 887, 703), (703, 887, 888, 711), (711, 888, 889, 719), (719, 889, 890, 727), (727, 890, 891, 735), (735, 891, 892, 743), (743, 892, 893, 751), (751, 893, 894, 759), (759, 894, 895, 760)])
me_cylinder_002.polygons.foreach_set('use_smooth', [True] * 866)
me_cylinder_002.polygons.foreach_set('material_index', [1, 1, 1, 1, 1, 1, 1, 1, 1, 1, 1, 1, 1, 1, 1, 1, 1, 1, 1, 1, 1, 1, 1, 1, 1, 1, 1, 1, 1, 1, 1, 1, 1, 1, 1, 1, 1, 1, 1, 1, 1, 1, 1, 1, 1, 1, 1, 1, 1, 1, 1, 1, 1, 1, 1, 1, 1, 1, 1, 1, 1, 1, 1, 1, 1, 1, 1, 1, 1, 1, 1, 1, 1, 1, 1, 1, 1, 1, 1, 1, 1, 1, 1, 1, 1, 1, 1, 1, 1, 1, 1, 1, 1, 1, 1, 1, 1, 1, 1, 1, 1, 1, 1, 1, 1, 1, 1, 1, 1, 1, 1, 1, 1, 1, 1, 1, 1, 1, 1, 1, 1, 1, 1, 1, 1, 1, 1, 1, 1, 1, 1, 1, 1, 1, 1, 1, 1, 1, 1, 1, 1, 1, 1, 1, 1, 1, 1, 1, 1, 1, 1, 1, 1, 1, 1, 1, 1, 1, 1, 1, 1, 1, 1, 1, 1, 1, 1, 1, 1, 1, 1, 1, 1, 1, 1, 1, 1, 1, 1, 1, 1, 1, 1, 1, 1, 1, 1, 1, 1, 1, 1, 1, 1, 1, 1, 1, 1, 1, 1, 1, 1, 1, 1, 1, 1, 1, 1, 1, 1, 1, 1, 1, 1, 1, 1, 1, 1, 1, 1, 1, 1, 1, 1, 1, 1, 1, 1, 1, 1, 1, 1, 1, 1, 1, 1, 1, 1, 1, 1, 1, 1, 1, 1, 1, 1, 1, 1, 1, 1, 1, 1, 1, 1, 1, 1, 1, 1, 1, 1, 1, 1, 1, 1, 1, 1, 1, 1, 1, 1, 1, 1, 1, 1, 1, 1, 1, 1, 1, 1, 1, 1, 1, 1, 1, 1, 1, 1, 1, 1, 1, 1, 1, 1, 1, 1, 1, 1, 1, 1, 1, 1, 1, 1, 1, 1, 1, 1, 1, 1, 1, 1, 1, 1, 1, 1, 1, 1, 1, 1, 1, 1, 1, 1, 1, 1, 1, 1, 1, 1, 1, 1, 1, 1, 1, 1, 1, 1, 1, 1, 1, 1, 1, 1, 1, 1, 1, 1, 1, 1, 1, 1, 1, 1, 1, 1, 1, 1, 1, 1, 1, 1, 1, 1, 1, 1, 1, 1, 1, 1, 1, 1, 1, 1, 1, 1, 1, 1, 1, 1, 1, 1, 1, 1, 1, 1, 1, 1, 1, 1, 1, 1, 1, 1, 1, 1, 1, 1, 1, 1, 1, 1, 1, 1, 1, 1, 1, 1, 1, 1, 1, 1, 1, 1, 1, 1, 1, 1, 1, 1, 1, 1, 1, 1, 1, 1, 1, 1, 1, 1, 1, 1, 1, 1, 1, 1, 1, 1, 1, 1, 1, 1, 1, 1, 1, 1, 1, 1, 1, 1, 1, 1, 1, 1, 1, 1, 1, 1, 1, 1, 1, 1, 1, 1, 1, 1, 1, 1, 1, 1, 1, 1, 1, 1, 1, 1, 1, 1, 1, 1, 1, 1, 1, 1, 0, 1, 1, 1, 1, 1, 0, 1, 0, 1, 1, 1, 1, 1, 0, 1, 0, 1, 1, 1, 1, 1, 0, 1, 0, 1, 1, 1, 1, 1, 0, 1, 0, 1, 1, 1, 1, 1, 0, 1, 0, 1, 1, 1, 1, 1, 0, 1, 0, 1, 1, 1, 1, 1, 0, 1, 0, 1, 1, 1, 1, 1, 0, 1, 0, 1, 1, 1, 1, 1, 0, 1, 0, 1, 1, 1, 1, 1, 0, 1, 0, 1, 1, 1, 1, 1, 0, 1, 0, 1, 1, 1, 1, 1, 0, 1, 0, 1, 1, 1, 1, 1, 0, 1, 0, 1, 1, 1, 1, 1, 0, 1, 0, 1, 1, 1, 1, 1, 0, 1, 0, 1, 1, 1, 1, 1, 0, 1, 0, 1, 1, 1, 1, 1, 0, 1, 0, 1, 1, 1, 1, 1, 0, 1, 0, 1, 1, 1, 1, 1, 0, 1, 0, 1, 1, 1, 1, 1, 0, 1, 0, 1, 1, 1, 1, 1, 0, 1, 0, 1, 1, 1, 1, 1, 0, 1, 0, 1, 1, 1, 1, 1, 0, 1, 0, 1, 1, 1, 1, 1, 0, 1, 0, 1, 1, 1, 1, 1, 0, 1, 0, 1, 1, 1, 1, 1, 0, 1, 0, 1, 1, 1, 1, 1, 0, 1, 0, 1, 1, 1, 1, 1, 0, 1, 0, 1, 1, 1, 1, 1, 0, 1, 0, 1, 1, 1, 1, 1, 0, 1, 0, 1, 1, 1, 1, 1, 0, 1, 0, 1, 1, 1, 1, 1, 0, 1, 1, 1, 1, 1, 1, 1, 1, 1, 1, 1, 1, 1, 1, 1, 1, 1, 1, 1, 1, 1, 1, 1, 1, 1, 1, 1, 1, 1, 1, 1, 1, 0, 0, 0, 0, 0, 0, 0, 0, 0, 0, 0, 0, 0, 0, 0, 0, 0, 0, 0, 0, 0, 0, 0, 0, 0, 0, 0, 0, 0, 0, 0, 0, 1, 1, 1, 1, 1, 1, 1, 1, 1, 1, 1, 1, 1, 1, 1, 1, 1, 1, 1, 1, 1, 1, 1, 1, 1, 1, 1, 1, 1, 1, 1, 1, 0, 0, 0, 0, 0, 0, 0, 0, 0, 0, 0, 0, 0, 0, 0, 0, 0, 0, 0, 0, 0, 0, 0, 0, 0, 0, 0, 0, 0, 0, 0, 0])
me_cylinder_002.materials.append(mat_material_015)
me_cylinder_002.materials.append(mat_material_013)
me_cylinder_002.use_remesh_preserve_volume = False
me_cylinder_002.use_remesh_preserve_attributes = False
me_cylinder_002.use_mirror_vertex_groups = False
me_cylinder_002.update()

# ---- objects
ob_cylinder_004 = bpy.data.objects.new('Cylinder.004', me_cylinder_002)

# ---- transforms, parenting, visibility, modifiers, constraints
ob_cylinder_004.location = (0.0, 0.0, 0.0)
ob_cylinder_004.lineart.crease_threshold = 0.0
_m = ob_cylinder_004.modifiers.new('Subsurf', 'SUBSURF')
_m.uv_smooth = 'PRESERVE_CORNERS'
_m.quality = 2
_m.levels = 2
_m.show_only_control_edges = False

# ---- collection membership
col_collection_1.objects.link(ob_cylinder_004)

# ---- scene / render settings (as saved in the file)
scene.frame_start = 1; scene.frame_end = 250; scene.frame_set(157)
scene.render.engine = 'BLENDER_EEVEE_NEXT'
scene.render.resolution_percentage = 50
scene.render.dither_intensity = 0.0
scene.cycles.use_denoising = False
scene.cycles.samples = 128
scene.cycles.sampling_pattern = 'TABULATED_SOBOL'
scene.cycles.use_adaptive_sampling = False
scene.cycles.use_light_tree = False
scene.cycles.blur_glossy = 0.0
scene.cycles.sample_clamp_indirect = 0.0
scene.view_settings.view_transform = 'Standard'
bpy.context.view_layer.update()

# ---- added for rendering (the .blend has no active camera and no usable light): camera, sun
cam_auto = bpy.data.cameras.new('AutoCamera')
cam_auto.lens = 50.0
cam_auto.sensor_width = 36.0
cam_auto.clip_end = 1000.0
ob_auto_camera = bpy.data.objects.new('AutoCamera', cam_auto)
scene.collection.objects.link(ob_auto_camera)
ob_auto_camera.location = (5.53466, -8.46482, 6.14567)
ob_auto_camera.rotation_euler = (1.09748, -7.21219e-08, 0.694738)
scene.camera = ob_auto_camera
light_auto_sun = bpy.data.lights.new('AutoSun', 'SUN')
light_auto_sun.energy = 3.0
light_auto_sun.angle = 0.0523599
ob_auto_sun = bpy.data.objects.new('AutoSun', light_auto_sun)
scene.collection.objects.link(ob_auto_sun)
ob_auto_sun.rotation_euler = (0.872665, 0.174533, 0.523599)
bpy.context.view_layer.update()
